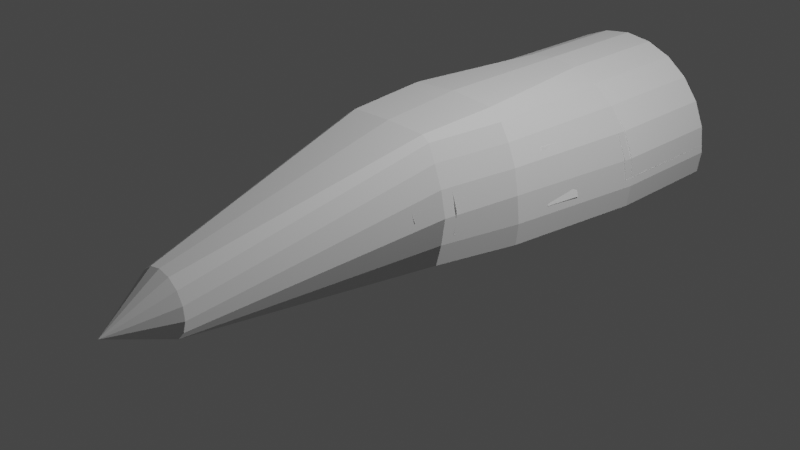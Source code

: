 # Source: Nireksha.blend  (saved by Blender 3.1.7; exported with 4.5.12 LTS)
import bpy
from mathutils import Matrix  # noqa: F401  (used for matrix-valued properties, if any)

bpy.ops.wm.read_factory_settings(use_empty=True)
scene = bpy.context.scene
scene.name = 'Scene'

# ---- collections
col_collection = bpy.data.collections.new('Collection'); scene.collection.children.link(col_collection)

# ---- images (referenced by path relative to the original .blend; pixels are not part of the script)
import os
ASSET_DIR = os.environ.get("B2B_ASSET_DIR", "")  # directory of the original .blend (textures are referenced by path, not embedded)
HERE = os.path.dirname(os.path.abspath(__file__))  # packed textures are extracted next to this script under _unpacked/

def load_image(name, relpath, width, height, colorspace="sRGB"):
    """Load a texture the original file referenced (path relative to the .blend, or extracted next to this script)."""
    p = next((c for c in (os.path.join(HERE, relpath), os.path.join(ASSET_DIR, relpath)) if relpath and os.path.exists(c)), "")
    if p:
        img = bpy.data.images.load(p, check_existing=True)
        img.name = name
    else:  # same state as the original file: an image datablock whose file is absent (Cycles renders it pink)
        img = bpy.data.images.new(name, width, height)
        img.source = "FILE"
        img.filepath = "//" + (relpath or name)
    img.colorspace_settings.name = colorspace
    return img
img_nirekshapanelforwardskinned = load_image('NirekshaPanelForwardSkinned', 'NirekshaPanelForwardSkinned.dds', 1024, 1024, 'sRGB')

# ---- materials (node trees are filled in below, after node groups)
mat_material_002 = bpy.data.materials.new('Material.002')
mat_material_002.use_transparent_shadow = False
mat_nirekshapanelfore = bpy.data.materials.new('NirekshaPanelFore')
mat_nirekshapanelfore.use_transparent_shadow = False

# ---- node groups
ng_color4 = bpy.data.node_groups.new('Color4', 'ShaderNodeTree')
_s = ng_color4.interface.new_socket(name='Color', in_out='OUTPUT', socket_type='NodeSocketColor')
_s = ng_color4.interface.new_socket(name='Alpha', in_out='OUTPUT', socket_type='NodeSocketFloat')
_s = ng_color4.interface.new_socket(name='Color', in_out='INPUT', socket_type='NodeSocketColor')
_s = ng_color4.interface.new_socket(name='Alpha', in_out='INPUT', socket_type='NodeSocketFloat')
_s.min_value = 1.0
_N = ng_color4.nodes; _L = ng_color4.links
n0 = _N.new('NodeGroupInput'); n0.name = 'Group Input'; n0.location = (-403, 18)
n1 = _N.new('NodeGroupOutput'); n1.name = 'Group Output'; n1.location = (154, 24)
_L.new(n0.outputs[1], n1.inputs[1])
_L.new(n0.outputs[0], n1.inputs[0])
n1.is_active_output = True
ng_maincolor = bpy.data.node_groups.new('MainColor', 'ShaderNodeTree')
_s = ng_maincolor.interface.new_socket(name='Color', in_out='OUTPUT', socket_type='NodeSocketColor')
_s = ng_maincolor.interface.new_socket(name='Alpha', in_out='OUTPUT', socket_type='NodeSocketFloat')
_s = ng_maincolor.interface.new_socket(name='VColor', in_out='INPUT', socket_type='NodeSocketColor')
_s = ng_maincolor.interface.new_socket(name='VAlpha', in_out='INPUT', socket_type='NodeSocketFloat')
_s.min_value = 1e+04
_s = ng_maincolor.interface.new_socket(name='CColor', in_out='INPUT', socket_type='NodeSocketColor')
_s = ng_maincolor.interface.new_socket(name='CAlpha', in_out='INPUT', socket_type='NodeSocketFloat')
_s.min_value = 1.0
_s = ng_maincolor.interface.new_socket(name='TColor', in_out='INPUT', socket_type='NodeSocketColor')
_s = ng_maincolor.interface.new_socket(name='TAlpha', in_out='INPUT', socket_type='NodeSocketFloat')
_s.min_value = 1.0
_N = ng_maincolor.nodes; _L = ng_maincolor.links
n0 = _N.new('NodeGroupInput'); n0.name = 'Group Input'; n0.location = (-284, 35)
n1 = _N.new('NodeGroupOutput'); n1.name = 'Group Output'; n1.location = (332, -19)
n2 = _N.new('ShaderNodeMix'); n2.name = 'VC*CC*TC'; n2.location = (127, -33)
n2.label = 'VC*CC*TC'
n2.hide = True
n2.data_type = 'RGBA'
n2.blend_type = 'MULTIPLY'
n2.inputs[0].default_value = 1.0
n3 = _N.new('ShaderNodeMix'); n3.name = 'VC*CC'; n3.location = (-44, 33)
n3.label = 'VC*CC'
n3.hide = True
n3.data_type = 'RGBA'
n3.blend_type = 'MULTIPLY'
n3.inputs[0].default_value = 1.0
n4 = _N.new('ShaderNodeMath'); n4.name = 'VA*CA'; n4.location = (-59, -19)
n4.label = 'VA*CA'
n4.hide = True
n4.operation = 'MULTIPLY'
n4.inputs[2].default_value = 0.0
n5 = _N.new('ShaderNodeMath'); n5.name = 'VA*CA*TA'; n5.location = (130, -79)
n5.label = 'VA*CA*TA'
n5.hide = True
n5.operation = 'MULTIPLY'
n5.inputs[2].default_value = 0.0
_L.new(n0.outputs[2], n3.inputs[7])
_L.new(n0.outputs[4], n2.inputs[7])
_L.new(n2.outputs[2], n1.inputs[0])
_L.new(n3.outputs[2], n2.inputs[6])
_L.new(n0.outputs[0], n3.inputs[6])
_L.new(n0.outputs[1], n4.inputs[0])
_L.new(n0.outputs[3], n4.inputs[1])
_L.new(n4.outputs[0], n5.inputs[0])
_L.new(n0.outputs[5], n5.inputs[1])
_L.new(n5.outputs[0], n1.inputs[1])
n1.is_active_output = True
ng_standardshader = bpy.data.node_groups.new('StandardShader', 'ShaderNodeTree')
_s = ng_standardshader.interface.new_socket(name='BSDF', in_out='OUTPUT', socket_type='NodeSocketShader')
_s = ng_standardshader.interface.new_socket(name='BaseColor', in_out='INPUT', socket_type='NodeSocketColor')
_s = ng_standardshader.interface.new_socket(name='Shininess', in_out='INPUT', socket_type='NodeSocketFloat')
_s.min_value = 1e+04
_s = ng_standardshader.interface.new_socket(name='Gloss', in_out='INPUT', socket_type='NodeSocketFloat')
_s.min_value = 1e+04
_s = ng_standardshader.interface.new_socket(name='Emission', in_out='INPUT', socket_type='NodeSocketColor')
_s = ng_standardshader.interface.new_socket(name='Emission Strength', in_out='INPUT', socket_type='NodeSocketFloat')
_s.min_value = 1e+06
_s = ng_standardshader.interface.new_socket(name='Alpha', in_out='INPUT', socket_type='NodeSocketFloat')
_s.min_value = 1.0
_s = ng_standardshader.interface.new_socket(name='NormalColor', in_out='INPUT', socket_type='NodeSocketColor')
_N = ng_standardshader.nodes; _L = ng_standardshader.links
n0 = _N.new('NodeGroupOutput'); n0.name = 'Group Output'; n0.location = (555, 248)
n1 = _N.new('NodeGroupInput'); n1.name = 'Group Input'; n1.location = (-444, 74)
n2 = _N.new('ShaderNodeNormalMap'); n2.name = 'Normal Map'; n2.location = (-96, -256)
n2.hide = True
n3 = _N.new('ShaderNodeMath'); n3.name = 'Roughness'; n3.location = (-4, -2)
n3.label = 'Roughness'
n3.hide = True
n3.operation = 'SQRT'
n3.inputs[2].default_value = 0.0
n4 = _N.new('ShaderNodeMath'); n4.name = 'SpecularConv'; n4.location = (-120, 39)
n4.label = 'SpecularConv'
n4.hide = True
n4.operation = 'SQRT'
n4.inputs[2].default_value = 0.0
n5 = _N.new('ShaderNodeMath'); n5.name = 'Gloss2Rough'; n5.location = (-176, -1)
n5.label = 'Gloss2Rough'
n5.hide = True
n5.operation = 'SUBTRACT'
n5.inputs[0].default_value = 1.0
n5.inputs[2].default_value = 0.0
n6 = _N.new('ShaderNodeBsdfPrincipled'); n6.name = 'Principled BSDF'; n6.location = (226, 256)
n6.distribution = 'GGX'
n6.subsurface_method = 'BURLEY'
n6.inputs[3].default_value = 1.45
_L.new(n6.outputs[0], n0.inputs[0])
_L.new(n4.outputs[0], n6.inputs[13])
_L.new(n1.outputs[3], n6.inputs[27])
_L.new(n3.outputs[0], n6.inputs[2])
_L.new(n1.outputs[0], n6.inputs[0])
_L.new(n1.outputs[1], n4.inputs[0])
_L.new(n1.outputs[6], n2.inputs[1])
_L.new(n5.outputs[0], n3.inputs[0])
_L.new(n1.outputs[2], n5.inputs[1])
_L.new(n2.outputs[0], n6.inputs[5])
_L.new(n1.outputs[5], n6.inputs[4])
_L.new(n1.outputs[4], n6.inputs[28])
n0.is_active_output = True

# ---- material node trees
mat_material_002.use_nodes = True; mat_material_002.node_tree.nodes.clear()
_N = mat_material_002.node_tree.nodes; _L = mat_material_002.node_tree.links
n0 = _N.new('ShaderNodeOutputMaterial'); n0.name = 'Material Output'; n0.location = (300, 300)
n1 = _N.new('ShaderNodeMixShader'); n1.name = 'Mix Shader'; n1.location = (19, 220)
n2 = _N.new('ShaderNodeLightPath'); n2.name = 'Light Path'; n2.location = (-232, 180)
n2.hide = True
n3 = _N.new('ShaderNodeEmission'); n3.name = 'Emission'; n3.location = (-210, 127)
n3.hide = True
n4 = _N.new('ShaderNodeGroup'); n4.name = '_Color'; n4.location = (-420, 126)
n4.label = '_Color'
n4.hide = True
n4.node_tree = ng_color4
n4.inputs[0].default_value = (1.0, 1.0, 1.0, 1.0)
n4.inputs[1].default_value = 1.0
_L.new(n1.outputs[0], n0.inputs[0])
_L.new(n2.outputs[0], n1.inputs[0])
_L.new(n3.outputs[0], n1.inputs[2])
_L.new(n4.outputs[0], n3.inputs[0])
_L.new(n4.outputs[1], n3.inputs[1])
n0.is_active_output = True
mat_nirekshapanelfore.use_nodes = True; mat_nirekshapanelfore.node_tree.nodes.clear()
_N = mat_nirekshapanelfore.node_tree.nodes; _L = mat_nirekshapanelfore.node_tree.links
n0 = _N.new('ShaderNodeTexImage'); n0.name = '_MainTex'; n0.location = (-131, -187)
n0.label = '_MainTex'
n0.hide = True
n0.image = img_nirekshapanelforwardskinned
n1 = _N.new('ShaderNodeUVMap'); n1.name = 'UV Map'; n1.location = (-345, -213)
n2 = _N.new('ShaderNodeGroup'); n2.name = '_Color'; n2.location = (-34, -148)
n2.label = '_Color'
n2.hide = True
n2.node_tree = ng_color4
n2.inputs[0].default_value = (1.0, 1.0, 1.0, 1.0)
n2.inputs[1].default_value = 1.0
n3 = _N.new('ShaderNodeVertexColor'); n3.name = 'Vertex Color'; n3.location = (-31, -96)
n3.hide = True
n4 = _N.new('ShaderNodeOutputMaterial'); n4.name = 'Material Output'; n4.location = (765, 26)
n5 = _N.new('ShaderNodeGroup'); n5.name = 'Group'; n5.location = (157, 9)
n5.node_tree = ng_maincolor
n6 = _N.new('ShaderNodeGroup'); n6.name = 'StandardShader'; n6.location = (542, -4)
n6.node_tree = ng_standardshader
n6.inputs[1].default_value = 0.0
n6.inputs[2].default_value = 0.0
n6.inputs[3].default_value = (0.0, 0.0, 0.0, 1.0)
n6.inputs[4].default_value = 1.0
n6.inputs[6].default_value = (0.5, 0.5, 1.0, 1.0)
n7 = _N.new('ShaderNodeValue'); n7.name = '_Opacity'; n7.location = (327, -167)
n7.label = '_Opacity'
n7.hide = True
n7.outputs[0].default_value = 1.0
_L.new(n1.outputs[0], n0.inputs[0])
_L.new(n6.outputs[0], n4.inputs[0])
_L.new(n2.outputs[0], n5.inputs[2])
_L.new(n2.outputs[1], n5.inputs[3])
_L.new(n0.outputs[0], n5.inputs[4])
_L.new(n0.outputs[1], n5.inputs[5])
_L.new(n5.outputs[0], n6.inputs[0])
_L.new(n3.outputs[1], n5.inputs[1])
_L.new(n3.outputs[0], n5.inputs[0])
_L.new(n7.outputs[0], n6.inputs[5])
n4.is_active_output = True

# ---- world
world_world = bpy.data.worlds.new('World'); scene.world = world_world
world_world.use_nodes = True; world_world.node_tree.nodes.clear()
_N = world_world.node_tree.nodes; _L = world_world.node_tree.links
n0 = _N.new('ShaderNodeOutputWorld'); n0.name = 'World Output'; n0.location = (300, 300)
n1 = _N.new('ShaderNodeBackground'); n1.name = 'Background'; n1.location = (10, 300)
n1.inputs[0].default_value = (0.05088, 0.05088, 0.05088, 1.0)
_L.new(n1.outputs[0], n0.inputs[0])
n0.is_active_output = True
world_world.color = (0.05088, 0.05088, 0.05088)
world_world.use_sun_shadow = False
world_world.sun_shadow_jitter_overblur = 0.0

# ---- cameras
cam_camera = bpy.data.cameras.new('Camera')
cam_camera.clip_end = 100.0
cam_camera.ortho_scale = 7.314

# ---- lights
light_light = bpy.data.lights.new('Light', 'POINT')
light_light.transmission_factor = 0.0
light_light.energy = 1000.0
light_light.shadow_soft_size = 0.1
light_light.shadow_maximum_resolution = 0.006
light_light.use_absolute_resolution = True

# ---- meshes
me_group2_001 = bpy.data.meshes.new('Group2.001')
me_group2_001.from_pydata([(-0.5184, -7.113, 0.04346), (0.5184, -7.113, 0.04346), (0.5184, -7.113, -1.229), (0.0, -7.113, 0.04346), (-0.5184, -7.113, -1.229), (-1.644, -4.401, 0.6943), (0.6018, -4.401, 1.296), (2.325, -4.401, -0.9497), (2.246, -4.401, -0.3479), (2.014, -4.401, 0.2128), (1.644, -4.401, 0.6943), (2.261, -4.401, -1.437), (-1.162, -4.401, 1.064), (1.162, -4.401, 1.064), (-0.6018, -4.401, 1.296), (0.0, -4.401, 1.375), (-2.325, -4.401, -0.9497), (-2.261, -4.401, -1.437), (-2.246, -4.401, -0.3479), (-2.014, -4.401, 0.2128), (-1.532, -1.264, 0.6943), (1.024, -1.264, 1.296), (1.896, -1.264, -0.9497), (1.831, -1.264, -0.3479), (1.729, -1.264, 0.2128), (1.532, -1.264, 0.6943), (1.843, -1.264, -1.437), (-1.313, -1.264, 1.064), (1.313, -1.264, 1.064), (-1.024, -1.264, 1.296), (2.415e-08, -1.264, 1.375), (-1.896, -1.264, -0.9497), (-1.843, -1.264, -1.437), (-1.831, -1.264, -0.3479), (-1.729, -1.264, 0.2128), (1.487, 0.5173, -0.9497), (1.581, 0.5173, -0.3479), (-1.118, 0.5173, 1.064), (-0.9434, 0.5173, 1.183), (-1.581, 0.5173, -0.3479), (-1.459, 0.5173, 0.2128), (1.459, 0.5173, 0.2128), (-8.78e-08, 0.5173, 1.211), (1.28, 0.5173, 0.6943), (-1.487, 0.5173, -0.9497), (-1.361, 0.5173, -1.437), (1.361, 0.5173, -1.437), (-1.28, 0.5173, 0.6943), (1.118, 0.5173, 1.064), (0.9434, 0.5173, 1.183), (0.3958, 5.77, -1.288), (0.5831, 5.77, -1.08), (-0.5004, 5.77, -0.2924), (-0.2739, 5.77, -0.1279), (-0.5831, 5.77, -1.08), (-0.6696, 5.77, -0.8133), (0.6696, 5.77, -0.8133), (-1.232e-06, 5.77, -0.06965), (0.6403, 5.77, -0.5349), (-0.3958, 5.77, -1.288), (-0.14, 5.77, -1.402), (0.14, 5.77, -1.402), (-0.6403, 5.77, -0.5349), (0.5004, 5.77, -0.2924), (0.2739, 5.77, -0.1279), (-9.239e-07, 7.037, -0.927), (-8.941e-07, 7.037, -0.927), (-8.941e-07, 7.037, -0.927), (-9.239e-07, 7.037, -0.927), (-8.941e-07, 7.037, -0.927), (-8.941e-07, 7.037, -0.927), (-8.941e-07, 7.037, -0.927), (-9.181e-07, 7.037, -0.927), (-8.941e-07, 7.037, -0.927), (-9.239e-07, 7.037, -0.927), (-9.239e-07, 7.037, -0.927), (-9.239e-07, 7.037, -0.927), (-8.941e-07, 7.037, -0.927), (-8.941e-07, 7.037, -0.927), (-9.239e-07, 7.037, -0.927), (-1.988, -2.042, -0.7724), (-2.117, -2.847, -0.7724), (-1.722, -2.042, 0.4269), (-1.777, -2.847, 0.4269), (-1.786, -2.201, -0.7724), (-0.5575, -2.201, -0.7724), (-1.786, -2.847, -0.7724), (-1.786, -2.847, -0.227), (-1.659, -2.201, 0.0364), (-0.5575, -2.201, 0.0364), (-0.5575, -3.318, -0.7724), (-0.5575, -3.318, 0.4269), (-1.786, -2.201, -0.227), (-0.5067, -1.351, -0.7724), (-0.3877, -1.351, -0.7724), (-0.5067, -1.351, 0.0364), (-0.3877, -1.351, -0.08291), (-0.3877, -3.318, -0.7724), (-0.5067, -2.042, 0.0364), (-1.659, -2.847, 0.0364), (-0.5575, -2.847, 0.0364), (-0.5575, -2.847, 0.4269), (-0.5067, -2.042, 0.4269), (-0.5067, -3.318, 0.4269), (-0.5067, -3.318, 0.0364), (-0.3877, -3.318, -0.08291), (-0.5067, -2.042, -0.7724), (1.988, -2.042, -0.7724), (1.777, -2.847, 0.4269), (1.722, -2.042, 0.4269), (2.117, -2.847, -0.7724), (0.5067, -2.042, -0.7724), (0.5575, -2.201, -0.7724), (0.5575, -3.318, -0.7724), (0.5067, -1.351, -0.7724), (0.3877, -1.351, -0.7724), (1.786, -2.201, -0.7724), (1.786, -2.201, -0.227), (1.786, -2.847, -0.7724), (1.786, -2.847, -0.227), (1.659, -2.201, 0.0364), (1.659, -2.847, 0.0364), (0.5575, -2.201, 0.0364), (0.5575, -2.847, 0.0364), (0.5575, -2.847, 0.4269), (0.5067, -2.042, 0.4269), (0.5067, -3.318, 0.4269), (0.5575, -3.318, 0.4269), (0.3877, -3.318, -0.7724), (0.3877, -3.318, -0.08291), (0.5067, -3.318, 0.0364), (0.3877, -1.351, -0.08291), (0.5067, -1.351, 0.0364), (0.5067, -2.042, 0.0364), (2.249, -4.444, -0.3263), (2.309, -4.444, -0.7724), (2.017, -4.444, 0.2129), (2.287, -4.231, -0.7724), (1.838, -4.231, 0.4269), (2.0, -4.231, 0.2155), (0.3877, -4.444, -0.7724), (0.3877, -4.231, -0.7724), (0.3877, -4.444, -0.08291), (0.5067, -4.231, 0.0364), (0.5067, -4.444, 0.0364), (1.852, -4.444, 0.4269), (0.5067, -4.444, 0.4269), (0.3877, -4.231, -0.08291), (2.23, -4.231, -0.3214), (0.5067, -4.231, 0.4269), (-2.249, -4.444, -0.3263), (-2.23, -4.231, -0.3214), (-2.0, -4.231, 0.2155), (-1.852, -4.444, 0.4269), (-2.017, -4.444, 0.2129), (-0.3877, -4.231, -0.08291), (-1.838, -4.231, 0.4269), (-0.5067, -4.231, 0.4269), (-2.287, -4.231, -0.7724), (-0.3877, -4.444, -0.7724), (-0.3877, -4.444, -0.08291), (-0.3877, -4.231, -0.7724), (-0.5067, -4.444, 0.0364), (-0.5067, -4.231, 0.0364), (-2.309, -4.444, -0.7724), (-0.5067, -4.444, 0.4269), (1.275, 1.048, -1.288), (-1.275, 1.048, -1.288), (-1.321, 1.235, 0.1181), (-1.642, 0.2646, -0.2618), (-0.6925, 0.2646, 0.2227), (-0.6925, 1.235, 0.1181), (-1.479, 0.2646, 0.2227), (-0.5067, 0.2646, 0.0364), (-1.527, 0.2646, -0.2164), (-1.578, 0.2646, -0.7724), (-0.5067, 0.2646, -0.2164), (-0.675, 0.9266, -0.2164), (-1.359, 0.9266, -0.2164), (-1.527, 0.2646, -0.7724), (2.302, -7.113, -0.7724), (2.307, -4.393, -0.7724), (1.578, 0.2646, -0.7724), (1.642, 0.2646, -0.2618), (1.453, 1.185, -0.2595), (1.321, 1.235, 0.1181), (0.3877, 0.8926, -0.1438), (0.6925, 0.2646, 0.2227), (0.6925, 1.235, 0.1181), (1.479, 0.2646, 0.2227), (0.5067, 0.2646, 0.0364), (0.3877, -0.6545, -0.08291), (0.3877, -0.6545, -0.7724), (0.5067, -0.6545, -0.7724), (-2.302, -7.113, -0.7724), (-2.307, -4.393, -0.7724), (-1.449, 1.185, -0.2552), (-1.359, 0.9266, -0.7724), (-0.5067, 0.2646, -0.7724), (0.6925, 1.028, -1.437), (-0.3877, 0.8926, -0.1438), (-0.3877, -0.6545, -0.7724), (-0.3877, -0.6545, -0.08291), (-0.6925, 1.028, -1.437), (-0.5067, -0.6545, 0.0364), (-0.5067, -0.6545, -0.7724), (-0.675, 0.9266, -0.7724), (1.527, 0.2646, -0.7724), (0.5067, -0.6545, 0.0364), (0.5067, 0.2646, -0.7724), (0.675, 0.9266, -0.7724), (1.359, 0.9266, -0.2164), (1.359, 0.9266, -0.7724), (1.527, 0.2646, -0.2164), (0.5067, 0.2646, -0.2164), (0.675, 0.9266, -0.2164), (0.5679, -4.5, -0.7724), (-0.5679, -4.5, -0.7724), (-0.5679, -7.113, -0.7724), (0.5679, -7.113, -0.7724), (-0.5679, -7.113, -1.258), (0.5679, -7.113, -1.258), (-0.5679, -6.346, -1.258), (0.5679, -6.346, -1.258), (2.325, -7.113, -0.9497), (2.246, -7.113, -0.3479), (-1.162, -7.113, 1.064), (-0.6018, -7.113, 1.296), (-2.246, -7.113, -0.3479), (-2.014, -7.113, 0.2128), (2.014, -7.113, 0.2128), (0.0, -7.113, 1.375), (1.644, -7.113, 0.6943), (-2.325, -7.113, -0.9497), (-2.261, -7.113, -1.437), (2.261, -7.113, -1.437), (-1.644, -7.113, 0.6943), (1.162, -7.113, 1.064), (0.6018, -7.113, 1.296)], [], [(17, 32, 31, 16), (234, 17, 16, 233), (229, 19, 5, 236), (233, 16, 18, 228), (225, 8, 7, 224), (224, 7, 11, 235), (226, 12, 14, 227), (236, 5, 12, 226), (228, 18, 19, 229), (235, 11, 17, 234), (230, 9, 8, 225), (237, 13, 10, 232), (227, 14, 15, 231), (238, 6, 13, 237), (232, 10, 9, 230), (231, 15, 6, 238), (32, 45, 44, 31), (19, 34, 20, 5), (16, 31, 33, 18), (8, 23, 22, 7), (7, 22, 26, 11), (12, 27, 29, 14), (5, 20, 27, 12), (18, 33, 34, 19), (11, 26, 32, 17), (9, 24, 23, 8), (13, 28, 25, 10), (14, 29, 30, 15), (6, 21, 28, 13), (10, 25, 24, 9), (15, 30, 21, 6), (48, 63, 58, 43), (34, 40, 47, 20), (31, 44, 39, 33), (23, 36, 35, 22), (22, 35, 46, 26), (27, 37, 38, 29), (20, 47, 37, 27), (33, 39, 40, 34), (26, 46, 45, 32), (24, 41, 36, 23), (28, 48, 43, 25), (29, 38, 42, 30), (21, 49, 48, 28), (25, 43, 41, 24), (30, 42, 49, 21), (57, 72, 79, 64), (38, 53, 57, 42), (49, 64, 63, 48), (43, 58, 56, 41), (42, 57, 64, 49), (45, 60, 59, 44), (40, 55, 62, 47), (44, 59, 54, 39), (36, 51, 50, 35), (35, 50, 61, 46), (37, 52, 53, 38), (47, 62, 52, 37), (39, 54, 55, 40), (46, 61, 60, 45), (41, 56, 51, 36), (79, 72, 68, 67, 77, 70, 69, 74, 75, 76, 65, 66, 71, 73, 78), (60, 75, 74, 59), (55, 70, 77, 62), (59, 74, 69, 54), (51, 66, 65, 50), (50, 65, 76, 61), (52, 67, 68, 53), (62, 77, 67, 52), (54, 69, 70, 55), (61, 76, 75, 60), (56, 71, 66, 51), (63, 78, 73, 58), (53, 68, 72, 57), (64, 79, 78, 63), (58, 73, 71, 56), (105, 97, 94, 96), (88, 99, 87, 92), (119, 121, 120, 117), (118, 119, 117, 116), (115, 128, 129, 131), (122, 112, 116, 117, 120), (156, 153, 165, 157), (91, 101, 100, 89, 85, 90), (95, 93, 106, 98), (130, 129, 128, 113, 127, 126), (83, 81, 86, 87, 99, 100, 101), (138, 149, 146, 145), (104, 103, 91, 90, 97, 105), (102, 82, 83, 101, 91, 103), (95, 96, 94, 93), (143, 147, 142, 144), (102, 103, 104, 98), (130, 126, 125, 133), (161, 155, 160, 159), (81, 83, 82, 80), (105, 96, 95, 98, 104), (124, 127, 113, 112, 122, 123), (146, 149, 143, 144), (142, 147, 141, 140), (109, 125, 126, 127, 124, 108), (89, 100, 99, 88), (155, 163, 162, 160), (121, 123, 122, 120), (109, 107, 111, 133, 125), (136, 145, 146, 144, 142, 140, 135, 134), (129, 130, 133, 132, 131), (132, 133, 111, 114), (92, 87, 86, 84), (157, 163, 155, 161, 158, 151, 152, 156), (149, 138, 139, 148, 137, 141, 147, 143), (89, 88, 92, 84, 85), (157, 165, 162, 163), (154, 150, 164, 159, 160, 162, 165, 153), (132, 114, 115, 131), (102, 98, 106, 80, 82), (110, 108, 124, 123, 121, 119, 118), (173, 176, 198, 205, 204), (174, 178, 177, 176), (212, 211, 215, 210), (170, 172, 169, 175, 179, 174, 176, 173), (209, 210, 215, 214), (187, 188, 186, 191, 208, 190), (174, 179, 197, 178), (192, 199, 203, 201), (168, 171, 203, 167, 196), (191, 186, 192), (184, 166, 199, 188, 185), (186, 188, 199), (192, 186, 199), (185, 188, 187, 189), (214, 215, 211, 213), (194, 218, 217, 195), (200, 171, 170, 173, 204, 202), (212, 207, 213, 211), (201, 202, 204, 205), (201, 203, 200), (202, 201, 200), (200, 203, 171), (208, 193, 209, 190), (168, 172, 170, 171), (177, 178, 197, 206), (192, 193, 208, 191), (207, 182, 183, 189, 187, 190, 214, 213), (190, 209, 214), (177, 206, 198, 176), (205, 198, 206, 197, 179, 175, 195, 217, 216, 181, 182, 207, 212, 210, 209, 193, 192, 201), (180, 181, 216, 219), (221, 223, 222, 220), (216, 223, 221, 219), (217, 218, 220, 222), (216, 217, 222, 223), (1, 225, 224), (0, 226, 227), (0, 228, 229), (1, 230, 225), (3, 0, 227, 231), (1, 232, 230), (0, 4, 234, 233), (0, 233, 228), (2, 1, 224, 235), (0, 236, 226), (4, 2, 235, 234), (1, 237, 232), (1, 238, 237), (1, 3, 231, 238), (0, 229, 236)])
_uv = me_group2_001.uv_layers.new(name='UVMap')
_uv.uv.foreach_set('vector', [0.7948, 0.0553, 0.7948, 0.0553, 0.7973, 0.08736, 0.7973, 0.08736, 0.7948, 0.0553, 0.7948, 0.0553, 0.7973, 0.08736, 0.7973, 0.08736, 0.7849, 0.1638, 0.7849, 0.1638, 0.7702, 0.1955, 0.7702, 0.1955, 0.7973, 0.08736, 0.7973, 0.08736, 0.7942, 0.1269, 0.7942, 0.1269, 0.6155, 0.1269, 0.6155, 0.1269, 0.6123, 0.08736, 0.6123, 0.08736, 0.6123, 0.08736, 0.6123, 0.08736, 0.6149, 0.0553, 0.6149, 0.0553, 0.7511, 0.2198, 0.7511, 0.2198, 0.7288, 0.2351, 0.7288, 0.2351, 0.7702, 0.1955, 0.7702, 0.1955, 0.7511, 0.2198, 0.7511, 0.2198, 0.7942, 0.1269, 0.7942, 0.1269, 0.7849, 0.1638, 0.7849, 0.1638, 0.6149, 0.0553, 0.6149, 0.0553, 0.7948, 0.0553, 0.7948, 0.0553, 0.6247, 0.1638, 0.6247, 0.1638, 0.6155, 0.1269, 0.6155, 0.1269, 0.6586, 0.2198, 0.6586, 0.2198, 0.6394, 0.1955, 0.6394, 0.1955, 0.7288, 0.2351, 0.7288, 0.2351, 0.7048, 0.2403, 0.7048, 0.2403, 0.6809, 0.2351, 0.6809, 0.2351, 0.6586, 0.2198, 0.6586, 0.2198, 0.6394, 0.1955, 0.6394, 0.1955, 0.6247, 0.1638, 0.6247, 0.1638, 0.7048, 0.2403, 0.7048, 0.2403, 0.6809, 0.2351, 0.6809, 0.2351, 0.7948, 0.0553, 0.7948, 0.0553, 0.7973, 0.08736, 0.7973, 0.08736, 0.7849, 0.1638, 0.7849, 0.1638, 0.7702, 0.1955, 0.7702, 0.1955, 0.7973, 0.08736, 0.7973, 0.08736, 0.7942, 0.1269, 0.7942, 0.1269, 0.6155, 0.1269, 0.6155, 0.1269, 0.6123, 0.08736, 0.6123, 0.08736, 0.6123, 0.08736, 0.6123, 0.08736, 0.6149, 0.0553, 0.6149, 0.0553, 0.7511, 0.2198, 0.7511, 0.2198, 0.7288, 0.2351, 0.7288, 0.2351, 0.7702, 0.1955, 0.7702, 0.1955, 0.7511, 0.2198, 0.7511, 0.2198, 0.7942, 0.1269, 0.7942, 0.1269, 0.7849, 0.1638, 0.7849, 0.1638, 0.6149, 0.0553, 0.6149, 0.0553, 0.7948, 0.0553, 0.7948, 0.0553, 0.6247, 0.1638, 0.6247, 0.1638, 0.6155, 0.1269, 0.6155, 0.1269, 0.6586, 0.2198, 0.6586, 0.2198, 0.6394, 0.1955, 0.6394, 0.1955, 0.7288, 0.2351, 0.7288, 0.2351, 0.7048, 0.2403, 0.7048, 0.2403, 0.6809, 0.2351, 0.6809, 0.2351, 0.6586, 0.2198, 0.6586, 0.2198, 0.6394, 0.1955, 0.6394, 0.1955, 0.6247, 0.1638, 0.6247, 0.1638, 0.7048, 0.2403, 0.7048, 0.2403, 0.6809, 0.2351, 0.6809, 0.2351, 0.6586, 0.2198, 0.6586, 0.2198, 0.6394, 0.1955, 0.6394, 0.1955, 0.7849, 0.1638, 0.7849, 0.1638, 0.7702, 0.1955, 0.7702, 0.1955, 0.7973, 0.08736, 0.7973, 0.08736, 0.7942, 0.1269, 0.7942, 0.1269, 0.6155, 0.1269, 0.6155, 0.1269, 0.6123, 0.08736, 0.6123, 0.08736, 0.6123, 0.08736, 0.6123, 0.08736, 0.6149, 0.0553, 0.6149, 0.0553, 0.7511, 0.2198, 0.7511, 0.2198, 0.7288, 0.2351, 0.7288, 0.2351, 0.7702, 0.1955, 0.7702, 0.1955, 0.7511, 0.2198, 0.7511, 0.2198, 0.7942, 0.1269, 0.7942, 0.1269, 0.7849, 0.1638, 0.7849, 0.1638, 0.6149, 0.0553, 0.6149, 0.0553, 0.7948, 0.0553, 0.7948, 0.0553, 0.6247, 0.1638, 0.6247, 0.1638, 0.6155, 0.1269, 0.6155, 0.1269, 0.6586, 0.2198, 0.6586, 0.2198, 0.6394, 0.1955, 0.6394, 0.1955, 0.7288, 0.2351, 0.7288, 0.2351, 0.7048, 0.2403, 0.7048, 0.2403, 0.6809, 0.2351, 0.6809, 0.2351, 0.6586, 0.2198, 0.6586, 0.2198, 0.6394, 0.1955, 0.6394, 0.1955, 0.6247, 0.1638, 0.6247, 0.1638, 0.7048, 0.2403, 0.7048, 0.2403, 0.6809, 0.2351, 0.6809, 0.2351, 0.7048, 0.2403, 0.7048, 0.2403, 0.6809, 0.2351, 0.6809, 0.2351, 0.7288, 0.2351, 0.7288, 0.2351, 0.7048, 0.2403, 0.7048, 0.2403, 0.6809, 0.2351, 0.6809, 0.2351, 0.6586, 0.2198, 0.6586, 0.2198, 0.6394, 0.1955, 0.6394, 0.1955, 0.6247, 0.1638, 0.6247, 0.1638, 0.7048, 0.2403, 0.7048, 0.2403, 0.6809, 0.2351, 0.6809, 0.2351, 0.7948, 0.0553, 0.7948, 0.0553, 0.7973, 0.08736, 0.7973, 0.08736, 0.7849, 0.1638, 0.7849, 0.1638, 0.7702, 0.1955, 0.7702, 0.1955, 0.7973, 0.08736, 0.7973, 0.08736, 0.7942, 0.1269, 0.7942, 0.1269, 0.6155, 0.1269, 0.6155, 0.1269, 0.6123, 0.08736, 0.6123, 0.08736, 0.6123, 0.08736, 0.6123, 0.08736, 0.6149, 0.0553, 0.6149, 0.0553, 0.7511, 0.2198, 0.7511, 0.2198, 0.7288, 0.2351, 0.7288, 0.2351, 0.7702, 0.1955, 0.7702, 0.1955, 0.7511, 0.2198, 0.7511, 0.2198, 0.7942, 0.1269, 0.7942, 0.1269, 0.7849, 0.1638, 0.7849, 0.1638, 0.6149, 0.0553, 0.6149, 0.0553, 0.7948, 0.0553, 0.7948, 0.0553, 0.6247, 0.1638, 0.6247, 0.1638, 0.6155, 0.1269, 0.6155, 0.1269, 0.6809, 0.2351, 0.7048, 0.2403, 0.7288, 0.2351, 0.7511, 0.2198, 0.7702, 0.1955, 0.7849, 0.1638, 0.7942, 0.1269, 0.7973, 0.08736, 0.7948, 0.0553, 0.6149, 0.0553, 0.6123, 0.08736, 0.6155, 0.1269, 0.6247, 0.1638, 0.6394, 0.1955, 0.6586, 0.2198, 0.7948, 0.0553, 0.7948, 0.0553, 0.7973, 0.08736, 0.7973, 0.08736, 0.7849, 0.1638, 0.7849, 0.1638, 0.7702, 0.1955, 0.7702, 0.1955, 0.7973, 0.08736, 0.7973, 0.08736, 0.7942, 0.1269, 0.7942, 0.1269, 0.6155, 0.1269, 0.6155, 0.1269, 0.6123, 0.08736, 0.6123, 0.08736, 0.6123, 0.08736, 0.6123, 0.08736, 0.6149, 0.0553, 0.6149, 0.0553, 0.7511, 0.2198, 0.7511, 0.2198, 0.7288, 0.2351, 0.7288, 0.2351, 0.7702, 0.1955, 0.7702, 0.1955, 0.7511, 0.2198, 0.7511, 0.2198, 0.7942, 0.1269, 0.7942, 0.1269, 0.7849, 0.1638, 0.7849, 0.1638, 0.6149, 0.0553, 0.6149, 0.0553, 0.7948, 0.0553, 0.7948, 0.0553, 0.6247, 0.1638, 0.6247, 0.1638, 0.6155, 0.1269, 0.6155, 0.1269, 0.6586, 0.2198, 0.6586, 0.2198, 0.6394, 0.1955, 0.6394, 0.1955, 0.7288, 0.2351, 0.7288, 0.2351, 0.7048, 0.2403, 0.7048, 0.2403, 0.6809, 0.2351, 0.6809, 0.2351, 0.6586, 0.2198, 0.6586, 0.2198, 0.6394, 0.1955, 0.6394, 0.1955, 0.6247, 0.1638, 0.6247, 0.1638, 0.6589, 0.1409, 0.6589, 0.01401, 0.3116, 0.01401, 0.3116, 0.1409, 0.3232, 0.3158, 0.2112, 0.3527, 0.1939, 0.3025, 0.3059, 0.2656, 0.1939, 0.3025, 0.2112, 0.3527, 0.3232, 0.3158, 0.3059, 0.2656, 0.1939, 0.2175, 0.1939, 0.3025, 0.3059, 0.2656, 0.3059, 0.1806, 0.3116, 0.01401, 0.6589, 0.01401, 0.6589, 0.1409, 0.3116, 0.1409, 0.4739, 0.3956, 0.4739, 0.2696, 0.3059, 0.1806, 0.3059, 0.2656, 0.3232, 0.3158, 0.8723, 0.6659, 0.9115, 0.6627, 0.9115, 0.9478, 0.8723, 0.9478, 0.6835, 0.4588, 0.5929, 0.4544, 0.5929, 0.3962, 0.4685, 0.3962, 0.4685, 0.2664, 0.6835, 0.2664, 0.3116, 0.1628, 0.3116, 0.01401, 0.4337, 0.01401, 0.4337, 0.1628, 0.9582, 0.2018, 0.9762, 0.174, 0.9762, 0.01298, 0.9505, 0.01298, 0.9505, 0.293, 0.9543, 0.293, 0.1817, 0.6789, 0.0351, 0.03091, 0.1836, 0.03091, 0.1836, 0.3325, 0.2405, 0.4781, 0.7351, 0.4781, 0.7351, 0.6789, 0.8723, 0.6659, 0.8723, 0.9478, 0.9115, 0.9478, 0.9115, 0.6627, 0.9582, 0.2018, 0.9543, 0.293, 0.9505, 0.293, 0.9505, 0.01298, 0.9762, 0.01298, 0.9762, 0.174, 0.7708, 0.9713, 0.2067, 0.9713, 0.1807, 0.707, 0.7588, 0.707, 0.7588, 0.563, 0.7708, 0.563, 0.9582, 0.2018, 0.9762, 0.174, 0.9762, 0.01298, 0.9582, 0.01298, 0.9828, 0.864, 0.9828, 0.8348, 0.9416, 0.8348, 0.9416, 0.864, 0.7708, 0.9713, 0.7708, 0.563, 0.6589, 0.1628, 0.4337, 0.1628, 0.6589, 0.1628, 0.7708, 0.563, 0.7708, 0.9713, 0.4337, 0.1628, 0.9828, 0.6656, 0.9828, 0.8348, 0.9416, 0.8348, 0.9416, 0.6656, 0.6023, 1.351, 0.5916, 1.465, 0.8626, 1.456, 0.8626, 1.36, 0.6589, 0.1409, 0.3116, 0.1409, 0.3116, 0.1628, 0.4337, 0.1628, 0.6589, 0.1628, 0.5993, 0.4588, 0.6835, 0.4588, 0.6835, 0.2664, 0.4685, 0.2664, 0.4685, 0.3962, 0.5929, 0.3962, 0.9115, 0.9478, 0.8723, 0.9478, 0.9828, 0.864, 0.9416, 0.864, 0.9416, 0.8348, 0.9828, 0.8348, 0.9828, 0.6656, 0.9416, 0.6656, 0.2067, 0.9713, 0.7708, 0.9713, 0.7708, 0.563, 0.7588, 0.563, 0.7588, 0.707, 0.1807, 0.707, 0.4739, 0.3956, 0.3619, 0.4326, 0.2112, 0.3527, 0.3232, 0.3158, 0.9828, 0.8348, 0.9828, 0.864, 0.9416, 0.864, 0.9416, 0.8348, 0.2112, 0.3527, 0.3619, 0.4326, 0.4739, 0.3956, 0.3232, 0.3158, 0.8326, 0.6312, 0.8015, 0.3162, 0.9799, 0.3162, 0.9799, 0.5332, 0.7708, 0.9713, 0.7293, 0.243, 0.7543, 0.293, 0.9543, 0.293, 0.9582, 0.2018, 0.9762, 0.174, 0.9762, 0.01298, 0.685, 0.01298, 0.6942, 0.1171, 0.6589, 0.1409, 0.6589, 0.1628, 0.4337, 0.1628, 0.3116, 0.1628, 0.3116, 0.1409, 0.3116, 0.1628, 0.4337, 0.1628, 0.4337, 0.01401, 0.3116, 0.01401, 0.3059, 0.2656, 0.1939, 0.3025, 0.1939, 0.2175, 0.3059, 0.1806, 0.9543, 0.293, 0.9582, 0.2018, 0.9762, 0.174, 0.9762, 0.01298, 0.6883, 0.01298, 0.6971, 0.1183, 0.7319, 0.2436, 0.7565, 0.293, 0.9543, 0.293, 0.7565, 0.293, 0.7319, 0.2436, 0.6971, 0.1183, 0.6883, 0.01298, 0.9762, 0.01298, 0.9762, 0.174, 0.9582, 0.2018, 0.4739, 0.3956, 0.3232, 0.3158, 0.3059, 0.2656, 0.3059, 0.1806, 0.4739, 0.2696, 0.8723, 0.9478, 0.9115, 0.9478, 0.9416, 0.864, 0.9828, 0.864, 0.7293, 0.243, 0.6942, 0.1171, 0.685, 0.01298, 0.9762, 0.01298, 0.9762, 0.174, 0.9582, 0.2018, 0.9543, 0.293, 0.7543, 0.293, 0.9582, 0.2018, 0.9582, 0.01298, 0.9762, 0.01298, 0.9762, 0.174, 0.7708, 0.9713, 0.9799, 0.5332, 0.9799, 0.3162, 0.8148, 0.5537, 0.2067, 0.9713, 0.1059, 0.5048, 0.1817, 0.6789, 0.7351, 0.6789, 0.7351, 0.4781, 0.2405, 0.4781, 0.1836, 0.3325, 0.1836, 0.03091, 0.7885, 0.1978, 0.7885, 0.1705, 0.7885, 0.0954, 0.5988, 0.0954, 0.5988, 0.2046, 0.1049, 0.6878, 0.1337, 0.6105, 0.2507, 0.6105, 0.2795, 0.6878, 0.2507, 0.5136, 0.2507, 0.6105, 0.1337, 0.6105, 0.1337, 0.5136, 0.479, 0.9758, 0.02631, 0.7917, 0.04674, 0.3874, 0.05277, 0.3306, 0.07772, 0.3306, 0.07772, 0.7047, 0.5788, 0.7047, 0.5788, 0.8405, 0.1049, 0.5909, 0.1337, 0.5136, 0.1337, 0.6105, 0.1049, 0.6878, 0.5969, 0.689, 0.7957, 0.689, 0.716, 0.6117, 0.3957, 0.6117, 0.3995, 0.6419, 0.584, 0.6419, 0.1049, 0.6878, 0.1049, 0.5909, 0.1337, 0.5136, 0.1337, 0.6105, 0.2459, 0.4152, 0.1183, 0.4371, 0.1183, 0.3376, 0.2459, 0.3595, 0.8376, 0.5694, 0.9893, 0.5694, 0.9893, 0.2544, 0.8487, 0.2847, 0.8406, 0.4938, 0.5988, 0.1885, 0.9182, 0.1803, 0.5988, 0.0954, 0.8093, 0.4508, 0.8656, 0.2544, 0.9893, 0.2544, 0.9893, 0.5694, 0.8376, 0.5694, 0.9182, 0.1803, 0.9888, 0.2157, 0.9461, 0.005655, 0.5988, 0.0954, 0.9182, 0.1803, 0.9461, 0.005655, 0.7957, 0.8485, 0.7957, 0.689, 0.5969, 0.689, 0.5969, 0.8888, 0.1049, 0.6878, 0.1337, 0.6105, 0.2507, 0.6105, 0.2795, 0.6878, 0.5102, 2.912, 0.7044, 2.594, 0.0, 0.0, 1.046, 2.091, 0.716, 0.6117, 0.7957, 0.689, 0.59, 0.689, 0.584, 0.6419, 0.3995, 0.6419, 0.3957, 0.6117, 0.2507, 0.5136, 0.2795, 0.5909, 0.2795, 0.6878, 0.2507, 0.6105, 0.0196, 0.2035, 0.2856, 0.2035, 0.3316, 0.2401, 0.0196, 0.2401, 0.5988, 0.0954, 0.9461, 0.005655, 0.9182, 0.1803, 0.5988, 0.1885, 0.5988, 0.0954, 0.9182, 0.1803, 0.9182, 0.1803, 0.9461, 0.005655, 0.9888, 0.2157, 0.5988, 0.2046, 0.5988, 0.0954, 0.7885, 0.0954, 0.7817, 0.2046, 0.7957, 0.8485, 0.5969, 0.8888, 0.5969, 0.689, 0.7957, 0.689, 0.2507, 0.6105, 0.1337, 0.6105, 0.1337, 0.5136, 0.2507, 0.5136, 0.0196, 0.2035, 0.0196, 0.2401, 0.3316, 0.2401, 0.2856, 0.2035, 0.07772, 0.3306, 0.04247, 0.4127, 0.05394, 0.9026, 0.08887, 0.9758, 0.479, 0.9758, 0.5788, 0.8405, 0.5788, 0.7047, 0.07772, 0.7047, 0.4834, 2.779, 0.4834, 2.441, 0.4834, 2.689, 0.2507, 0.6105, 0.2507, 0.5136, 0.2795, 0.5909, 0.2795, 0.6878, 0.297, 0.3496, 0.2275, 0.3496, 0.1775, 0.3375, 0.1775, 0.2884, 0.2275, 0.2763, 0.2408, 0.2696, 0.5798, 0.2202, 0.5329, 0.3251, 0.4861, 0.43, 0.4392, 0.5349, 0.2275, 0.4993, 0.2275, 0.4956, 0.1775, 0.4835, 0.1775, 0.4344, 0.2275, 0.4223, 0.297, 0.4223, 0.297, 0.4138, 0.297, 0.3581, 1.093, 1.958, 1.028, 2.597, 0.0, 0.0, 0.8987, 2.276, 0.7088, 2.254, 0.7088, 2.254, 0.5429, 2.571, 0.5429, 2.571, 0.0, 0.0, 0.7088, 2.254, 0.7088, 2.254, 0.8987, 2.276, 0.0, 0.0, 0.7044, 2.594, 0.5429, 2.571, 0.5429, 2.571, 0.0, 0.0, 0.0, 0.0, 0.5429, 2.571, 0.7088, 2.254, 0.6235, 0.1234, 0.6155, 0.1269, 0.6123, 0.08736, 0.7469, 0.2079, 0.7511, 0.2198, 0.7288, 0.2351, 0.7861, 0.1234, 0.7942, 0.1269, 0.7849, 0.1638, 0.6319, 0.1569, 0.6247, 0.1638, 0.6155, 0.1269, 0.7048, 0.2265, 0.7266, 0.2218, 0.7288, 0.2351, 0.7048, 0.2403, 0.6453, 0.1857, 0.6394, 0.1955, 0.6247, 0.1638, 0.789, 0.08736, 0.7875, 0.06898, 0.7948, 0.0553, 0.7973, 0.08736, 0.789, 0.08736, 0.7973, 0.08736, 0.7942, 0.1269, 0.6221, 0.06898, 0.6207, 0.08736, 0.6123, 0.08736, 0.6149, 0.0553, 0.7643, 0.1857, 0.7702, 0.1955, 0.7511, 0.2198, 0.7875, 0.06898, 0.6221, 0.06898, 0.6149, 0.0553, 0.7948, 0.0553, 0.6627, 0.2079, 0.6586, 0.2198, 0.6394, 0.1955, 0.683, 0.2218, 0.6809, 0.2351, 0.6586, 0.2198, 0.683, 0.2218, 0.7048, 0.2265, 0.7048, 0.2403, 0.6809, 0.2351, 0.7777, 0.1569, 0.7849, 0.1638, 0.7702, 0.1955])
me_group2_001.use_remesh_fix_poles = True
me_group2_001.use_remesh_preserve_attributes = False
me_group2_001.update()
me_group2_001.normals_split_custom_set([tuple(v) for v in zip(*[iter([0.9841, -0.1328, 0.1176, 0.9841, -0.1328, 0.1176, 0.9841, -0.1328, 0.1176, 0.9841, -0.1328, 0.1176, 0.9914, 5.367e-08, 0.1305, 0.9914, 5.367e-08, 0.1305, 0.9914, 5.367e-08, 0.1305, 0.9914, 5.367e-08, 0.1305, 0.7934, -2.063e-07, -0.6088, 0.7934, -2.063e-07, -0.6088, 0.7934, -2.063e-07, -0.6088, 0.7934, -2.063e-07, -0.6088, 0.9914, -3.421e-08, -0.1305, 0.9914, -3.421e-08, -0.1305, 0.9914, -3.421e-08, -0.1305, 0.9914, -3.421e-08, -0.1305, -0.9914, 2.897e-08, -0.1305, -0.9914, 2.897e-08, -0.1305, -0.9914, 2.897e-08, -0.1305, -0.9914, 2.897e-08, -0.1305, -0.9914, 8.168e-08, 0.1305, -0.9914, 8.168e-08, 0.1305, -0.9914, 8.168e-08, 0.1305, -0.9914, 8.168e-08, 0.1305, 0.3827, -3.213e-07, -0.9239, 0.3827, -3.213e-07, -0.9239, 0.3827, -3.213e-07, -0.9239, 0.3827, -3.213e-07, -0.9239, 0.6088, -2.68e-07, -0.7934, 0.6088, -2.68e-07, -0.7934, 0.6088, -2.68e-07, -0.7934, 0.6088, -2.68e-07, -0.7934, 0.9239, -1.912e-07, -0.3827, 0.9239, -1.912e-07, -0.3827, 0.9239, -1.912e-07, -0.3827, 0.9239, -1.912e-07, -0.3827, 0.0, 3.517e-07, 1.0, 0.0, 3.517e-07, 1.0, 0.0, 3.517e-07, 1.0, 0.0, 3.517e-07, 1.0, -0.9239, -1.831e-07, -0.3827, -0.9239, -1.831e-07, -0.3827, -0.9239, -1.831e-07, -0.3827, -0.9239, -1.831e-07, -0.3827, -0.6088, -2.645e-07, -0.7934, -0.6088, -2.645e-07, -0.7934, -0.6088, -2.645e-07, -0.7934, -0.6088, -2.645e-07, -0.7934, 0.1305, -3.486e-07, -0.9914, 0.1305, -3.486e-07, -0.9914, 0.1305, -3.486e-07, -0.9914, 0.1305, -3.486e-07, -0.9914, -0.3827, -3.205e-07, -0.9239, -0.3827, -3.205e-07, -0.9239, -0.3827, -3.205e-07, -0.9239, -0.3827, -3.205e-07, -0.9239, -0.7934, -2.071e-07, -0.6088, -0.7934, -2.071e-07, -0.6088, -0.7934, -2.071e-07, -0.6088, -0.7934, -2.071e-07, -0.6088, -0.1305, -3.487e-07, -0.9914, -0.1305, -3.487e-07, -0.9914, -0.1305, -3.487e-07, -0.9914, -0.1305, -3.487e-07, -0.9914, 0.9553, -0.2387, 0.1746, 0.9553, -0.2387, 0.1746, 0.9553, -0.2387, 0.1746, 0.9553, -0.2387, 0.1746, 0.8604, -0.0544, -0.5067, 0.8604, -0.0544, -0.5067, 0.8604, -0.0544, -0.5067, 0.8604, -0.0544, -0.5067, 0.9842, -0.1324, -0.1176, 0.9842, -0.1324, -0.1176, 0.9842, -0.1324, -0.1176, 0.9842, -0.1324, -0.1176, -0.9842, -0.1324, -0.1176, -0.9842, -0.1324, -0.1176, -0.9842, -0.1324, -0.1176, -0.9842, -0.1324, -0.1176, -0.9841, -0.1328, 0.1176, -0.9841, -0.1328, 0.1176, -0.9841, -0.1328, 0.1176, -0.9841, -0.1328, 0.1176, 0.4793, 0.04379, -0.8766, 0.4793, 0.04379, -0.8766, 0.4793, 0.04379, -0.8766, 0.4793, 0.04379, -0.8766, 0.726, 0.004421, -0.6877, 0.726, 0.004421, -0.6877, 0.726, 0.004421, -0.6877, 0.726, 0.004421, -0.6877, 0.9529, -0.1062, -0.2839, 0.9529, -0.1062, -0.2839, 0.9529, -0.1062, -0.2839, 0.9529, -0.1062, -0.2839, 0.0, 7.601e-08, 1.0, 0.0, 7.601e-08, 1.0, 0.0, 7.601e-08, 1.0, 0.0, 7.601e-08, 1.0, -0.9529, -0.1062, -0.2839, -0.9529, -0.1062, -0.2839, -0.9529, -0.1062, -0.2839, -0.9529, -0.1062, -0.2839, -0.726, 0.004421, -0.6877, -0.726, 0.004421, -0.6877, -0.726, 0.004421, -0.6877, -0.726, 0.004421, -0.6877, 0.09698, 0.006532, -0.9953, 0.09698, 0.006532, -0.9953, 0.09698, 0.006532, -0.9953, 0.09698, 0.006532, -0.9953, -0.4793, 0.04379, -0.8766, -0.4793, 0.04379, -0.8766, -0.4793, 0.04379, -0.8766, -0.4793, 0.04379, -0.8766, -0.8604, -0.0544, -0.5067, -0.8604, -0.0544, -0.5067, -0.8604, -0.0544, -0.5067, -0.8604, -0.0544, -0.5067, -0.09698, 0.006532, -0.9953, -0.09698, 0.006532, -0.9953, -0.09698, 0.006532, -0.9953, -0.09698, 0.006532, -0.9953, -0.877, -0.2112, -0.4315, -0.877, -0.2112, -0.4315, -0.877, -0.2112, -0.4315, -0.877, -0.2112, -0.4315, 0.9226, -0.1353, -0.3611, 0.9226, -0.1353, -0.3611, 0.9226, -0.1353, -0.3611, 0.9226, -0.1353, -0.3611, 0.9831, -0.1816, 0.02402, 0.9831, -0.1816, 0.02402, 0.9831, -0.1816, 0.02402, 0.9831, -0.1816, 0.02402, -0.9831, -0.1816, 0.02402, -0.9831, -0.1816, 0.02402, -0.9831, -0.1816, 0.02402, -0.9831, -0.1816, 0.02402, -0.9553, -0.2387, 0.1746, -0.9553, -0.2387, 0.1746, -0.9553, -0.2387, 0.1746, -0.9553, -0.2387, 0.1746, 0.6028, -0.07174, -0.7947, 0.6028, -0.07174, -0.7947, 0.6028, -0.07174, -0.7947, 0.6028, -0.07174, -0.7947, 0.884, -0.1108, -0.4541, 0.884, -0.1108, -0.4541, 0.884, -0.1108, -0.4541, 0.884, -0.1108, -0.4541, 0.9707, -0.1417, -0.1942, 0.9707, -0.1417, -0.1942, 0.9707, -0.1417, -0.1942, 0.9707, -0.1417, -0.1942, -8.35e-08, 0.0, 1.0, -8.35e-08, 0.0, 1.0, -8.35e-08, 0.0, 1.0, -8.35e-08, 0.0, 1.0, -0.9707, -0.1417, -0.1942, -0.9707, -0.1417, -0.1942, -0.9707, -0.1417, -0.1942, -0.9707, -0.1417, -0.1942, -0.884, -0.1108, -0.4541, -0.884, -0.1108, -0.4541, -0.884, -0.1108, -0.4541, -0.884, -0.1108, -0.4541, 0.05408, -0.07857, -0.9954, 0.05408, -0.07857, -0.9954, 0.05408, -0.07857, -0.9954, 0.05408, -0.07857, -0.9954, -0.6028, -0.07174, -0.7947, -0.6028, -0.07174, -0.7947, -0.6028, -0.07174, -0.7947, -0.6028, -0.07174, -0.7947, -0.9226, -0.1353, -0.3611, -0.9226, -0.1353, -0.3611, -0.9226, -0.1353, -0.3611, -0.9226, -0.1353, -0.3611, -0.05408, -0.07857, -0.9954, -0.05408, -0.07857, -0.9954, -0.05408, -0.07857, -0.9954, -0.05408, -0.07857, -0.9954, -0.1734, -0.5518, -0.8158, -0.1734, -0.5518, -0.8158, -0.1734, -0.5518, -0.8158, -0.1734, -0.5518, -0.8158, 0.06827, -0.2431, -0.9676, 0.06827, -0.2431, -0.9676, 0.06827, -0.2431, -0.9676, 0.06827, -0.2431, -0.9676, -0.5565, -0.2679, -0.7865, -0.5565, -0.2679, -0.7865, -0.5565, -0.2679, -0.7865, -0.5565, -0.2679, -0.7865, -0.9478, -0.1847, -0.2601, -0.9478, -0.1847, -0.2601, -0.9478, -0.1847, -0.2601, -0.9478, -0.1847, -0.2601, -0.06827, -0.2431, -0.9676, -0.06827, -0.2431, -0.9676, -0.06827, -0.2431, -0.9676, -0.06827, -0.2431, -0.9676, 0.8323, -0.168, 0.5283, 0.8323, -0.168, 0.5283, 0.8323, -0.168, 0.5283, 0.8323, -0.168, 0.5283, 0.9478, -0.1847, -0.2601, 0.9478, -0.1847, -0.2601, 0.9478, -0.1847, -0.2601, 0.9478, -0.1847, -0.2601, 0.9335, -0.1527, 0.3243, 0.9335, -0.1527, 0.3243, 0.9335, -0.1527, 0.3243, 0.9335, -0.1527, 0.3243, -0.9335, -0.1527, 0.3243, -0.9335, -0.1527, 0.3243, -0.9335, -0.1527, 0.3243, -0.9335, -0.1527, 0.3243, -0.8323, -0.168, 0.5283, -0.8323, -0.168, 0.5283, -0.8323, -0.168, 0.5283, -0.8323, -0.168, 0.5283, 0.5565, -0.2679, -0.7865, 0.5565, -0.2679, -0.7865, 0.5565, -0.2679, -0.7865, 0.5565, -0.2679, -0.7865, 0.877, -0.2112, -0.4315, 0.877, -0.2112, -0.4315, 0.877, -0.2112, -0.4315, 0.877, -0.2112, -0.4315, 0.9837, -0.1745, -0.04276, 0.9837, -0.1745, -0.04276, 0.9837, -0.1745, -0.04276, 0.9837, -0.1745, -0.04276, 6.046e-08, -0.00676, 1.0, 6.046e-08, -0.00676, 1.0, 6.046e-08, -0.00676, 1.0, 6.046e-08, -0.00676, 1.0, -0.9837, -0.1745, -0.04276, -0.9837, -0.1745, -0.04276, -0.9837, -0.1745, -0.04276, -0.9837, -0.1745, -0.04276, -8.613e-06, 1.459e-05, -1.0, -4.47e-06, 0.0, -1.0, -2.712e-05, 2.383e-05, -1.0, 7.033e-06, -2.114e-05, -1.0, 0.8, 0.0, -0.6, 0.8, 0.0, -0.6, 7.004e-06, -3.403e-05, -1.0, 0.8, 0.0, -0.6, 2.348e-05, 3.84e-05, -1.0, 2.348e-05, -3.837e-05, -1.0, -1.94e-05, -2.183e-05, -1.0, 0.8, 0.0, -0.6, 0.8, 0.0, -0.6, 2.348e-05, 3.497e-08, -1.0, 1.526e-05, 0.0, -1.0, 0.3793, -0.3609, 0.852, 0.3793, -0.3609, 0.852, 0.3793, -0.3609, 0.852, 0.3793, -0.3609, 0.852, 0.877, -0.4716, -0.09218, 0.877, -0.4716, -0.09218, 0.877, -0.4716, -0.09218, 0.877, -0.4716, -0.09218, 0.6846, -0.3891, 0.6164, 0.6846, -0.3891, 0.6164, 0.6846, -0.3891, 0.6164, 0.6846, -0.3891, 0.6164, -0.6846, -0.3891, 0.6164, -0.6846, -0.3891, 0.6164, -0.6846, -0.3891, 0.6164, -0.6846, -0.3891, 0.6164, -0.3793, -0.3609, 0.852, -0.3793, -0.3609, 0.852, -0.3793, -0.3609, 0.852, -0.3793, -0.3609, 0.852, 0.4957, -0.5373, -0.6823, 0.4957, -0.5373, -0.6823, 0.4957, -0.5373, -0.6823, 0.4957, -0.5373, -0.6823, 0.7452, -0.5095, -0.4302, 0.7452, -0.5095, -0.4302, 0.7452, -0.5095, -0.4302, 0.7452, -0.5095, -0.4302, 0.8592, -0.4288, 0.2792, 0.8592, -0.4288, 0.2792, 0.8592, -0.4288, 0.2792, 0.8592, -0.4288, 0.2792, 1.258e-06, -0.3506, 0.9365, 1.258e-06, -0.3506, 0.9365, 1.258e-06, -0.3506, 0.9365, 1.258e-06, -0.3506, 0.9365, -0.8592, -0.4288, 0.2792, -0.8592, -0.4288, 0.2792, -0.8592, -0.4288, 0.2792, -0.8592, -0.4288, 0.2792, -0.7452, -0.5095, -0.4302, -0.7452, -0.5095, -0.4302, -0.7452, -0.5095, -0.4302, -0.7452, -0.5095, -0.4302, 0.1734, -0.5518, -0.8158, 0.1734, -0.5518, -0.8158, 0.1734, -0.5518, -0.8158, 0.1734, -0.5518, -0.8158, -0.4957, -0.5373, -0.6823, -0.4957, -0.5373, -0.6823, -0.4957, -0.5373, -0.6823, -0.4957, -0.5373, -0.6823, -0.877, -0.4716, -0.09218, -0.877, -0.4716, -0.09218, -0.877, -0.4716, -0.09218, -0.877, -0.4716, -0.09218, 0.9241, 1.825e-05, 0.3821, 1.0, 0.0, 0.0, 1.0, 0.0, 0.0, 0.8633, -2.422e-05, 0.5047, 0.9009, 0.0, -0.434, 0.9009, 0.0, -0.434, 0.9552, 7.084e-06, -0.2959, 0.989, 0.0, -0.1479, -0.9552, 0.0, -0.2959, -0.9009, 0.0, -0.434, -0.9009, 0.0, -0.434, -0.989, 1.293e-08, -0.1479, -1.0, 0.0, 0.0, -0.9552, -1.293e-08, -0.2959, -0.989, 0.0, -0.148, -1.0, 0.0, 0.0, -1.0, 0.0, 0.0, -1.0, 0.0, 0.0, -0.8895, 2.193e-05, 0.4569, -0.9241, -1.825e-05, 0.3821, 0.0, -1.0, 0.0, 0.0, -1.0, 0.0, 0.0, -1.0, 0.0, 0.0, -1.0, 0.0, 0.0, -1.0, 0.0, -0.3517, 0.02499, 0.9358, -0.4419, 0.02677, 0.8967, 0.3827, 1.837e-05, 0.9239, 0.3827, -0.0001284, 0.9239, -1.0, -2.741e-08, 0.0, -1.0, -2.741e-08, 0.0, -1.0, -2.741e-08, 0.0, -1.0, -2.741e-08, 0.0, -1.0, -2.741e-08, 0.0, -1.0, -2.741e-08, 0.0, -1.0, 0.0, 0.0, -1.0, 0.0, 0.0, -1.0, 0.0, 0.0, -1.0, 0.0, 0.0, 0.0, -1.0, 0.0, 0.0, -1.0, 0.0, 0.0, -1.0, 0.0, 0.0, -1.0, 0.0, 0.0, -1.0, 0.0, 0.0, -1.0, 0.0, 7.234e-08, -1.0, -1.038e-06, 7.234e-08, -1.0, -1.038e-06, 7.234e-08, -1.0, -1.038e-06, 7.234e-08, -1.0, -1.038e-06, 7.234e-08, -1.0, -1.038e-06, 7.234e-08, -1.0, -1.038e-06, 7.234e-08, -1.0, -1.038e-06, 0.4417, 0.03137, 0.8966, -0.5055, -2.426e-05, 0.8629, -0.1874, 6.287e-05, 0.9823, 0.5814, 0.03525, 0.8129, 0.0, -1.0, 0.0, 0.0, -1.0, 0.0, 0.0, -1.0, 0.0, 0.0, -1.0, 0.0, 0.0, -1.0, 0.0, 0.0, -1.0, 0.0, 0.2637, 0.2169, 0.9399, 0.0001685, 0.1508, 0.9886, -0.5871, -0.1602, 0.7935, 4.342e-08, -0.09955, 0.995, 4.364e-08, 0.0, 1.0, 0.2527, 1.213e-05, 0.9675, 0.0, 1.0, 0.0, 0.0, 1.0, 0.0, 0.0, 1.0, 0.0, 0.0, 1.0, 0.0, -0.8633, 0.0, 0.5047, -0.9241, -1.834e-05, 0.3821, -0.9241, 1.825e-05, 0.3821, -0.9676, -2.206e-08, 0.2524, 0.8511, 0.1749, 0.4951, 0.8629, 0.0002423, 0.5055, 0.9241, -1.67e-08, 0.3821, 0.8895, 0.0, 0.4569, -0.9676, 0.0, 0.2523, -0.9239, 1.837e-05, 0.3827, -0.8623, 0.06823, 0.5018, -0.8633, -2.787e-07, 0.5047, 1.0, 0.0, 0.0, 0.8633, -2.422e-05, 0.5047, 0.9676, 1.205e-05, 0.2523, 1.0, 0.0, 0.0, -0.9202, 0.07615, 0.384, -0.7715, -0.03091, 0.6355, -0.893, 0.1006, 0.4387, -0.9107, 0.09523, 0.4021, 0.9241, -3.664e-05, 0.3821, 0.8633, -1.205e-05, 0.5047, 0.708, 0.0, 0.7062, 0.8895, -1.458e-05, 0.457, 0.9241, 0.0, 0.3821, 1.0, -2.741e-08, 0.0, 1.0, -2.741e-08, 0.0, 1.0, -2.741e-08, 0.0, 1.0, -2.741e-08, 0.0, 1.0, -2.741e-08, 0.0, 1.0, -2.741e-08, 0.0, -0.8271, 2.698e-05, 0.5621, -0.9675, -1.207e-05, 0.2527, -0.8633, 2.206e-08, 0.5047, -0.9676, 0.0, 0.2523, -0.9241, 1.834e-05, 0.3821, -0.9241, -1.825e-05, 0.3821, -1.0, 0.0, 0.0, -1.0, 0.0, 0.0, -0.0002843, 0.3054, 0.9522, -0.2596, 0.1068, 0.9598, -0.3827, 0.0001284, 0.9239, 1.209e-08, 0.0, 1.0, 4.122e-08, -0.09955, 0.995, 0.5871, -0.1601, 0.7935, 0.0, 0.0, -1.0, 0.0, 0.0, -1.0, 0.0, 0.0, -1.0, 0.0, 0.0, -1.0, 0.8633, -1.205e-05, 0.5047, 0.9676, 2.206e-08, 0.2524, 0.8633, 0.0, 0.5047, 0.9676, 2.422e-05, 0.2524, 0.0, 0.0, -1.0, 0.0, 0.0, -1.0, 0.0, 0.0, -1.0, 0.0, 0.0, -1.0, -3.234e-05, 0.8893, 0.4574, 5.962e-08, 1.0, 1.474e-07, 5.962e-08, 1.0, 1.474e-07, 5.962e-08, 1.0, 1.474e-07, -0.3725, 0.1743, 0.9115, 0.0, -1.0, -1.445e-07, 0.0, -1.0, -1.445e-07, 0.0, -1.0, -1.445e-07, 0.0, -1.0, -1.445e-07, 0.0, -1.0, -1.445e-07, 0.0, -1.0, -1.445e-07, 0.0, -1.0, -1.445e-07, 0.0, -1.0, -1.445e-07, -0.8895, 0.000146, 0.457, -0.9676, -2.206e-08, 0.2524, -0.8633, 1.208e-05, 0.5047, -0.708, 0.0, 0.7062, -0.9241, -1.834e-05, 0.3821, 1.0, 0.0, 0.0, 1.0, 0.0, 0.0, 1.0, 0.0, 0.0, 1.0, 0.0, 0.0, 0.989, 6.468e-09, -0.148, 0.9552, 0.0, -0.2959, 1.0, 0.0, 0.0, 1.0, 0.0, 0.0, 0.0, 1.0, 2.92e-08, 0.0, 1.0, 2.92e-08, 0.0, 1.0, 2.92e-08, 0.0, 1.0, 2.92e-08, 0.0, 1.0, 2.92e-08, 0.0, 1.0, 2.92e-08, 0.0, 1.0, 2.92e-08, 0.0, 1.0, 2.92e-08, 0.0, 1.0, 8.76e-08, 0.0, 1.0, 8.76e-08, 0.0, 1.0, 8.76e-08, 0.0, 1.0, 8.76e-08, 0.0, 1.0, 8.76e-08, 0.0, 1.0, 8.76e-08, 0.0, 1.0, 8.76e-08, 0.0, 1.0, 8.76e-08, 0.0, -1.0, 0.0, 0.0, -1.0, 0.0, 0.0, -1.0, 0.0, 0.0, -1.0, 0.0, 0.0, -1.0, 0.0, 0.9239, -1.837e-05, 0.3827, 0.9239, 0.0001284, 0.3827, 0.8633, -2.206e-08, 0.5047, 0.9676, 0.0, 0.2523, 0.0, -1.0, 0.0, 0.0, -1.0, 0.0, 0.0, -1.0, 0.0, 0.0, -1.0, 0.0, 0.0, -1.0, 0.0, 0.0, -1.0, 0.0, 0.0, -1.0, 0.0, 0.0, -1.0, 0.0, 0.0, 1.0, 0.0, 0.0, 1.0, 0.0, 0.0, 1.0, 0.0, 0.0, 1.0, 0.0, 0.3544, 0.2866, 0.8901, 0.0, 1.0, -3.685e-08, 0.0, 1.0, -3.685e-08, 0.0, 1.0, -3.685e-08, -6.085e-05, 0.1508, 0.9886, -7.669e-07, -1.0, -2.594e-06, -7.669e-07, -1.0, -2.594e-06, -7.669e-07, -1.0, -2.594e-06, -2.691e-08, -1.0, -0.0003382, -7.669e-07, -1.0, -2.594e-06, -7.669e-07, -1.0, -2.594e-06, -7.669e-07, -1.0, -2.594e-06, -0.9229, 3.699e-08, -0.3851, -0.9966, -0.08274, 3.969e-06, -0.9862, -0.1654, 0.0, -1.0, 4.009e-08, 0.0, -1.0, 4.009e-08, 0.0, 0.0, 0.0, -1.0, 0.0, 0.0, -1.0, 0.0, 0.0, -1.0, 0.0, 0.0, -1.0, 0.0, -1.0, 0.0, 0.0, -1.0, 0.0, 0.0, -1.0, 0.0, 0.0, -1.0, 0.0, 0.0, -1.0, -6.092e-08, 0.0, -1.0, -6.092e-08, 0.0, -1.0, -6.092e-08, 0.0, -1.0, -6.092e-08, 0.0, -1.0, -6.092e-08, 0.0, -1.0, -6.092e-08, 0.0, -1.0, -6.092e-08, 0.0, -1.0, -6.092e-08, 0.9862, -0.1654, 0.0, 0.9692, -0.2465, 0.0, 0.9692, -0.2465, 0.0, 0.9692, -0.2465, 0.0, -0.3832, 0.03306, 0.9231, -0.6078, 0.3979, 0.6872, -0.9417, 0.2247, 0.2506, -0.8633, 7.866e-05, 0.5047, -0.708, 4.429e-06, 0.7062, -0.708, -2.925e-05, 0.7062, 0.9692, -0.2465, 0.0, 0.9692, -0.2465, 0.0, 0.9692, -0.2465, 0.0, 0.9692, -0.2465, 0.0, 1.342e-05, 0.187, 0.9824, 0.0, 0.3673, 0.9301, 0.0, 0.3673, 0.9301, 1.173e-05, 0.1244, 0.9922, 9.669e-08, 0.9913, -0.1318, 0.05558, 0.9897, -0.1316, 0.2527, 0.9591, -0.1275, 9.669e-08, 0.9913, -0.1318, 9.669e-08, 0.9913, -0.1318, -0.8633, 2.975e-05, 0.5047, -0.9417, 0.2247, 0.2506, -0.9982, 0.02244, -0.05521, -8.896e-08, 0.9913, -0.1318, -8.896e-08, 0.9913, -0.1318, -0.2527, 0.9591, -0.1275, -0.05558, 0.9897, -0.1316, -8.896e-08, 0.9913, -0.1318, -0.9417, 0.2247, 0.2506, -0.1105, 0.991, -0.07599, -0.5099, 0.8422, -0.1751, -0.9982, 0.02243, -0.0552, -0.9417, 0.2247, 0.2506, -0.8922, 0.42, -0.1663, 0.3009, 0.1742, 0.9376, -0.3827, 0.1217, 0.9158, -0.3832, 0.03298, 0.9231, 0.6044, 0.07658, 0.793, 0.0, 0.0, -1.0, 0.0, 0.0, -1.0, 0.0, 0.0, -1.0, 0.0, 0.0, -1.0, 6.439e-09, 0.0, 1.0, 6.439e-09, 0.0, 1.0, 6.439e-09, 0.0, 1.0, -0.09079, 0.03592, 0.9952, 0.9417, 0.2246, 0.2506, 0.6078, 0.3979, 0.6872, 0.3833, -2.686e-05, 0.9236, 0.708, -2.931e-05, 0.7062, 0.708, 4.485e-06, 0.7062, 0.8633, -4.782e-07, 0.5047, -0.9692, -0.2465, 0.0, -0.9692, -0.2465, 0.0, -0.9692, -0.2465, 0.0, -0.9692, -0.2465, 0.0, 0.0, -1.0, 0.0, 0.0, -1.0, 0.0, 0.0, -1.0, 0.0, 0.0, -1.0, 0.0, 0.9982, 0.02242, -0.0552, 0.8922, 0.42, -0.1663, 0.9417, 0.2247, 0.2506, 0.8633, 1.22e-05, 0.5047, 0.9982, 0.02243, -0.05522, 0.9417, 0.2247, 0.2506, 0.9417, 0.2246, 0.2506, 0.5099, 0.8422, -0.1751, 0.1105, 0.991, -0.07598, 1.0, 0.0, 0.0, 1.0, 0.0, 0.0, 0.9862, -0.1654, -7.232e-09, 1.0, 0.0, 0.0, -0.3009, 0.1743, 0.9376, -0.5243, 0.06642, 0.8489, 0.3831, 0.04403, 0.9227, 0.3827, 0.1216, 0.9158, 0.0, -1.0, 0.0, 0.0, -1.0, 0.0, 0.0, -1.0, 0.0, 0.0, -1.0, 0.0, 0.0, -1.0, 0.0, 0.0, -1.0, 0.0, 0.0, -1.0, 0.0, 0.0, -1.0, 0.0, 0.0, -1.0, 0.0, 0.0, -1.0, 0.0, 0.0, -1.0, 0.0, 0.0, -1.0, 0.0, 0.0, -1.0, 0.0, 0.0, -1.0, 0.0, 0.0, -1.0, 0.0, 0.0, -1.0, 0.0, 0.0, -4.371e-08, -1.0, 0.0, -4.371e-08, 1.0, -8.742e-08, -4.371e-08, -1.0, -0.9692, -0.2465, 0.0, -0.9692, -0.2465, 0.0, -0.9862, -0.1654, 3.962e-06, -0.9966, -0.08272, 0.0, 0.0, 0.0, 1.0, 0.0, 0.0, 1.0, 0.0, 0.0, 1.0, 0.0, 0.0, 1.0, 0.0, 0.0, 1.0, 0.0, 0.0, 1.0, 0.0, 0.0, 1.0, 0.0, 0.0, 1.0, 0.0, 0.0, 1.0, 0.0, 0.0, 1.0, 0.0, 0.0, 1.0, 0.0, 0.0, 1.0, 0.0, 0.0, 1.0, 0.0, 0.0, 1.0, 0.0, 0.0, 1.0, 0.0, 0.0, 1.0, -8.951e-06, 0.187, 0.9824, -5.957e-06, 0.1244, 0.9922, 0.0, 0.0, 1.0, 0.09075, 0.03588, 0.9952, 0.0, 0.0, 1.0, 0.0, 0.0, 1.0, 0.0, 0.0, 1.0, 0.0, 0.0, 1.0, 0.0, 0.0, 1.0, 0.0, 0.0, 1.0, -1.0, 2.544e-07, -4.526e-08, -1.0, 2.544e-07, -4.526e-08, -1.0, 2.544e-07, -4.526e-08, -1.0, 2.544e-07, -4.526e-08, 1.0, -2.544e-07, 4.526e-08, 1.0, -2.544e-07, 4.526e-08, 1.0, -2.544e-07, 4.526e-08, 1.0, -2.544e-07, 4.526e-08, 0.0, -0.2544, 0.9671, 0.0, -0.2544, 0.9671, 0.0, -0.2544, 0.9671, 0.0, -0.2544, 0.9671, 0.0, 1.0, 7.093e-07, 0.0, 1.0, 7.093e-07, 0.0, 1.0, 7.093e-07, -0.0001279, -1.0, 0.0003102, -0.0001284, -1.0, 0.00031, -0.0001287, -1.0, 0.0003099, 0.0, 1.0, -5.433e-07, 0.0, 1.0, -5.433e-07, 0.0, 1.0, -5.433e-07, 0.0, 1.0, -5.433e-07, 0.0, 1.0, -5.433e-07, 0.0, 1.0, -5.433e-07, 0.0, 1.0, 0.0, 0.0, 1.0, 0.0, 0.0, 1.0, 0.0, 0.0, 1.0, 0.0, 0.0, 1.0, 1.219e-06, 0.0, 1.0, 1.219e-06, 0.0, 1.0, 1.219e-06, 4.466e-07, 1.0, -6.222e-07, 4.466e-07, 1.0, -6.222e-07, 4.466e-07, 1.0, -6.222e-07, 4.466e-07, 1.0, -6.222e-07, 0.0, 1.0, 7.093e-07, 0.0, 1.0, 7.093e-07, 0.0, 1.0, 7.093e-07, 4.466e-07, 1.0, 5.845e-07, 4.466e-07, 1.0, 5.845e-07, 4.466e-07, 1.0, 5.845e-07, 4.466e-07, 1.0, 5.845e-07, 0.0, 1.0, -2.615e-06, 0.0, 1.0, -2.615e-06, 0.0, 1.0, -2.615e-06, -3.431e-07, 1.0, -6.599e-06, -3.431e-07, 1.0, -6.599e-06, -3.431e-07, 1.0, -6.599e-06, -3.431e-07, 1.0, -6.599e-06, 0.0, 1.0, -1.308e-06, 0.0, 1.0, -1.308e-06, 0.0, 1.0, -1.308e-06, -0.0001286, -1.0, -0.0003099, -0.0001284, -1.0, -0.00031, -0.0001279, -1.0, -0.0003102, 0.0, 1.0, 0.0, 0.0, 1.0, 0.0, 0.0, 1.0, 0.0, 0.0, 1.0, 0.0, 0.0, 1.0, 3.656e-06, 0.0, 1.0, 3.656e-06, 0.0, 1.0, 3.656e-06])] * 3)])
me_cutout_001 = bpy.data.meshes.new('cutout.001')
me_cutout_001.from_pydata([(0.284, 0.1273, -0.07324), (0.284, 0.1273, -0.3638), (-0.284, -1.307, -0.3638), (-0.284, 0.1273, -0.07324), (-0.284, 0.1273, -0.3638), (-0.284, -1.307, -0.07324), (0.284, -1.307, -0.07324), (0.284, -1.307, -0.3638)], [], [(6, 7, 1, 0), (4, 2, 5, 3), (7, 6, 5, 2), (3, 0, 1, 4), (6, 0, 3, 5), (7, 2, 4, 1)])
_uv = me_cutout_001.uv_layers.new(name='UVMap')
_uv.uv.foreach_set('vector', [0.0, 0.0, 0.0, 0.0, 0.0, 0.0, 0.0, 0.0, 0.0, 0.0, 0.0, 0.0, 0.0, 0.0, 0.0, 0.0, 0.0, 0.0, 0.0, 0.0, 0.0, 0.0, 0.0, 0.0, 0.0, 0.0, 0.0, 0.0, 0.0, 0.0, 0.0, 0.0, 0.0, 0.0, 0.0, 0.0, 0.0, 0.0, 0.0, 0.0, 0.0, 0.0, 0.0, 0.0, 0.0, 0.0, 0.0, 0.0])
me_cutout_001.materials.append(mat_material_002)
me_cutout_001.use_remesh_fix_poles = True
me_cutout_001.use_remesh_preserve_attributes = False
me_cutout_001.update()
me_cutout_001.normals_split_custom_set([tuple(v) for v in zip(*[iter([1.0, 0.0, 0.0, 1.0, 0.0, 0.0, 1.0, 0.0, 0.0, 1.0, 0.0, 0.0, -1.0, 2.429e-09, 0.0, -1.0, 2.429e-09, 0.0, -1.0, 2.429e-09, 0.0, -1.0, 2.429e-09, 0.0, 0.0, -1.0, 0.0, 0.0, -1.0, 0.0, 0.0, -1.0, 0.0, 0.0, -1.0, 0.0, 0.0, 1.0, 1.806e-07, 0.0, 1.0, 1.806e-07, 0.0, 1.0, 1.806e-07, 0.0, 1.0, 1.806e-07, 0.0, -2.077e-08, 1.0, 0.0, -2.077e-08, 1.0, 0.0, -2.077e-08, 1.0, 0.0, -2.077e-08, 1.0, 0.0, 0.0, -1.0, 0.0, 0.0, -1.0, 0.0, 0.0, -1.0, 0.0, 0.0, -1.0])] * 3)])
me_outershell_001 = bpy.data.meshes.new('OuterShell.001')
me_outershell_001.from_pydata([(0.5679, -4.5, -0.7724), (-0.5679, -4.5, -0.7724), (-0.5679, -7.113, -0.7724), (0.5679, -7.113, -0.7724), (-0.5679, -7.113, -1.258), (0.5679, -7.113, -1.258), (-0.5679, -6.346, -1.258), (0.5679, -6.346, -1.258)], [], [(5, 7, 6, 4), (0, 7, 5, 3), (1, 2, 4, 6), (0, 1, 6, 7)])
_uv = me_outershell_001.uv_layers.new(name='UVMap')
_uv.uv.foreach_set('vector', [0.7088, 2.254, 0.7088, 2.254, 0.5429, 2.571, 0.5429, 2.571, 0.0, 0.0, 0.7088, 2.254, 0.7088, 2.254, 0.8987, 2.276, 0.0, 0.0, 0.7044, 2.594, 0.5429, 2.571, 0.5429, 2.571, 0.0, 0.0, 0.0, 0.0, 0.5429, 2.571, 0.7088, 2.254])
me_outershell_001.materials.append(mat_nirekshapanelfore)
me_outershell_001.use_remesh_fix_poles = True
me_outershell_001.use_remesh_preserve_attributes = False
me_outershell_001.update()
me_outershell_001.normals_split_custom_set([tuple(v) for v in zip(*[iter([0.0, 0.0, 1.0, 0.0, 0.0, 1.0, 0.0, 0.0, 1.0, 0.0, 0.0, 1.0, -1.0, 2.544e-07, -4.526e-08, -1.0, 2.544e-07, -4.526e-08, -1.0, 2.544e-07, -4.526e-08, -1.0, 2.544e-07, -4.526e-08, 1.0, -2.544e-07, 4.526e-08, 1.0, -2.544e-07, 4.526e-08, 1.0, -2.544e-07, 4.526e-08, 1.0, -2.544e-07, 4.526e-08, 0.0, -0.2544, 0.9671, 0.0, -0.2544, 0.9671, 0.0, -0.2544, 0.9671, 0.0, -0.2544, 0.9671])] * 3)])

# ---- objects
ob_light = bpy.data.objects.new('Light', light_light)
ob_camera = bpy.data.objects.new('Camera', cam_camera)
ob_shellcollider = bpy.data.objects.new('shellCollider', me_group2_001)
ob_freeiva = bpy.data.objects.new('FreeIva', None)
ob_cutout = bpy.data.objects.new('cutout', me_cutout_001)
ob_ramp = bpy.data.objects.new('ramp', me_outershell_001)

# ---- transforms, parenting, visibility, modifiers, constraints
ob_light.location = (4.076, 1.005, 5.904)
ob_light.rotation_euler = (0.6503, 0.05522, 1.866)
ob_light.lock_rotations_4d = False
ob_light.empty_display_type = 'ARROWS'
ob_light.color = (0.0, 0.0, 0.0, 0.0)
ob_light.lineart.crease_threshold = 0.0
ob_camera.location = (7.359, -6.926, 4.958)
ob_camera.rotation_euler = (1.109, 0.0, 0.8149)
ob_camera.lock_rotations_4d = False
ob_camera.empty_display_type = 'ARROWS'
ob_camera.color = (0.0, 0.0, 0.0, 0.0)
ob_camera.display_type = 'WIRE'
ob_camera.lineart.crease_threshold = 0.0
ob_shellcollider.parent = ob_freeiva
ob_shellcollider.matrix_parent_inverse = Matrix(((1.0, -0.0, -0.0, -1.606e-06), (-0.0, 1.0, 0.0, 2.773), (-0.0, -0.0, 1.0, 0.1994), (-0.0, 0.0, -0.0, 1.0)))
ob_shellcollider.location = (0.0, 0.112, 0.5014)
ob_shellcollider.rotation_mode = 'QUATERNION'
ob_shellcollider.rotation_quaternion = (1.629e-07, 0.0, 0.0, -1.0)
ob_shellcollider.scale = (0.5, 0.5, 0.5)
ob_freeiva.location = (1.606e-06, -2.773, -0.1994)
ob_cutout.parent = ob_freeiva
ob_cutout.location = (-1.606e-06, 6.442, 0.3994)
ob_cutout.rotation_mode = 'QUATERNION'
ob_cutout.rotation_quaternion = (1.0, 0.0, 0.0, 0.0)
ob_cutout.scale = (1.0, 1.0, 1.0)
ob_ramp.parent = ob_freeiva
ob_ramp.matrix_parent_inverse = Matrix(((1.0, -0.0, -0.0, -1.606e-06), (-0.0, 1.0, 0.0, 2.773), (-0.0, -0.0, 1.0, 0.1994), (-0.0, 0.0, -0.0, 1.0)))
ob_ramp.location = (0.0, 0.112, 0.5014)
ob_ramp.rotation_mode = 'QUATERNION'
ob_ramp.rotation_quaternion = (1.629e-07, 0.0, 0.0, -1.0)
ob_ramp.scale = (0.5, 0.5, 0.5)

# ---- collection membership
col_collection.objects.link(ob_light)
col_collection.objects.link(ob_camera)
col_collection.objects.link(ob_shellcollider)
col_collection.objects.link(ob_freeiva)
col_collection.objects.link(ob_cutout)
col_collection.objects.link(ob_ramp)

# ---- scene / render settings (as saved in the file)
scene.camera = ob_camera
scene.frame_start = 1; scene.frame_end = 250; scene.frame_set(4)
scene.render.engine = 'BLENDER_EEVEE_NEXT'
scene.cycles.sampling_pattern = 'TABULATED_SOBOL'
scene.cycles.use_light_tree = False
scene.view_settings.view_transform = 'Filmic'
bpy.context.view_layer.update()
